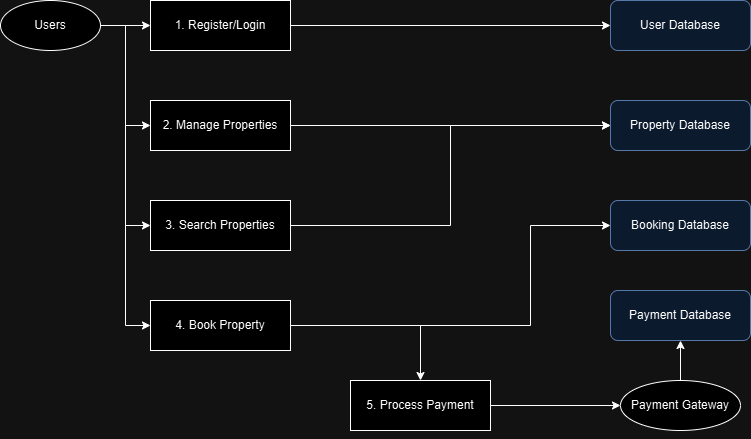

The diagram above was exported from draw.io. Its source (the exported page's mxGraphModel, read from the mxfile embedded in the PNG):
<mxGraphModel dx="1259" dy="686" grid="1" gridSize="10" guides="1" tooltips="1" connect="1" arrows="1" fold="1" page="1" pageScale="1" pageWidth="827" pageHeight="1169" math="0" shadow="0">
  <root>
    <mxCell id="0" />
    <mxCell id="1" parent="0" />
    <mxCell id="Users" value="Users" style="ellipse;whiteSpace=wrap;html=1;" parent="1" vertex="1">
      <mxGeometry x="50" y="50" width="100" height="50" as="geometry" />
    </mxCell>
    <mxCell id="V1izavB_2_vH1uFchglV-6" style="edgeStyle=orthogonalEdgeStyle;rounded=0;orthogonalLoop=1;jettySize=auto;html=1;exitX=0.5;exitY=0;exitDx=0;exitDy=0;entryX=0.5;entryY=1;entryDx=0;entryDy=0;" edge="1" parent="1" source="PaymentGateway" target="PaymentDatabase">
      <mxGeometry relative="1" as="geometry">
        <Array as="points">
          <mxPoint x="730" y="480" />
        </Array>
      </mxGeometry>
    </mxCell>
    <mxCell id="PaymentGateway" value="Payment Gateway" style="ellipse;whiteSpace=wrap;html=1;" parent="1" vertex="1">
      <mxGeometry x="670" y="430" width="120" height="50" as="geometry" />
    </mxCell>
    <mxCell id="RegisterLogin" value="1. Register/Login" style="rectangle;whiteSpace=wrap;html=1;" parent="1" vertex="1">
      <mxGeometry x="200" y="50" width="140" height="50" as="geometry" />
    </mxCell>
    <mxCell id="ManageProperties" value="2. Manage Properties" style="rectangle;whiteSpace=wrap;html=1;" parent="1" vertex="1">
      <mxGeometry x="200" y="150" width="140" height="50" as="geometry" />
    </mxCell>
    <mxCell id="SearchProperties" value="3. Search Properties" style="rectangle;whiteSpace=wrap;html=1;" parent="1" vertex="1">
      <mxGeometry x="200" y="250" width="140" height="50" as="geometry" />
    </mxCell>
    <mxCell id="V1izavB_2_vH1uFchglV-7" style="edgeStyle=orthogonalEdgeStyle;rounded=0;orthogonalLoop=1;jettySize=auto;html=1;exitX=1;exitY=0.5;exitDx=0;exitDy=0;entryX=0.5;entryY=0;entryDx=0;entryDy=0;" edge="1" parent="1" source="BookProperty" target="ProcessPayment">
      <mxGeometry relative="1" as="geometry" />
    </mxCell>
    <mxCell id="BookProperty" value="4. Book Property" style="rectangle;whiteSpace=wrap;html=1;" parent="1" vertex="1">
      <mxGeometry x="200" y="350" width="140" height="50" as="geometry" />
    </mxCell>
    <mxCell id="ProcessPayment" value="5. Process Payment" style="rectangle;whiteSpace=wrap;html=1;" parent="1" vertex="1">
      <mxGeometry x="400" y="430" width="140" height="50" as="geometry" />
    </mxCell>
    <mxCell id="UserDatabase" value="User Database" style="rectangle;whiteSpace=wrap;html=1;rounded=1;fillColor=#dae8fc;strokeColor=#6c8ebf;" parent="1" vertex="1">
      <mxGeometry x="660" y="50" width="140" height="50" as="geometry" />
    </mxCell>
    <mxCell id="PropertyDatabase" value="Property Database" style="rectangle;whiteSpace=wrap;html=1;rounded=1;fillColor=#dae8fc;strokeColor=#6c8ebf;" parent="1" vertex="1">
      <mxGeometry x="660" y="150" width="140" height="50" as="geometry" />
    </mxCell>
    <mxCell id="BookingDatabase" value="Booking Database" style="rectangle;whiteSpace=wrap;html=1;rounded=1;fillColor=#dae8fc;strokeColor=#6c8ebf;" parent="1" vertex="1">
      <mxGeometry x="660" y="250" width="140" height="50" as="geometry" />
    </mxCell>
    <mxCell id="PaymentDatabase" value="Payment Database" style="rectangle;whiteSpace=wrap;html=1;rounded=1;fillColor=#dae8fc;strokeColor=#6c8ebf;" parent="1" vertex="1">
      <mxGeometry x="660" y="340" width="140" height="50" as="geometry" />
    </mxCell>
    <mxCell id="edge1" style="edgeStyle=orthogonalEdgeStyle;rounded=0;html=1;exitX=1;exitY=0.5;entryX=0;entryY=0.5;" parent="1" source="Users" target="RegisterLogin" edge="1">
      <mxGeometry relative="1" as="geometry" />
    </mxCell>
    <mxCell id="edge2" style="edgeStyle=orthogonalEdgeStyle;rounded=0;html=1;exitX=1;exitY=0.5;entryX=0;entryY=0.5;" parent="1" source="RegisterLogin" target="UserDatabase" edge="1">
      <mxGeometry relative="1" as="geometry" />
    </mxCell>
    <mxCell id="edge3" style="edgeStyle=orthogonalEdgeStyle;rounded=0;html=1;exitX=1;exitY=0.5;entryX=0;entryY=0.5;" parent="1" source="Users" target="ManageProperties" edge="1">
      <mxGeometry relative="1" as="geometry" />
    </mxCell>
    <mxCell id="edge4" style="edgeStyle=orthogonalEdgeStyle;rounded=0;html=1;exitX=1;exitY=0.5;entryX=0;entryY=0.5;" parent="1" source="ManageProperties" target="PropertyDatabase" edge="1">
      <mxGeometry relative="1" as="geometry" />
    </mxCell>
    <mxCell id="edge5" style="edgeStyle=orthogonalEdgeStyle;rounded=0;html=1;exitX=1;exitY=0.5;entryX=0;entryY=0.5;" parent="1" source="Users" target="SearchProperties" edge="1">
      <mxGeometry relative="1" as="geometry" />
    </mxCell>
    <mxCell id="edge6" style="edgeStyle=orthogonalEdgeStyle;rounded=0;html=1;exitX=1;exitY=0.5;entryX=0;entryY=0.5;" parent="1" source="SearchProperties" target="PropertyDatabase" edge="1">
      <mxGeometry relative="1" as="geometry" />
    </mxCell>
    <mxCell id="edge7" style="edgeStyle=orthogonalEdgeStyle;rounded=0;html=1;exitX=1;exitY=0.5;entryX=0;entryY=0.5;" parent="1" source="Users" target="BookProperty" edge="1">
      <mxGeometry relative="1" as="geometry" />
    </mxCell>
    <mxCell id="edge8" style="edgeStyle=orthogonalEdgeStyle;rounded=0;html=1;exitX=1;exitY=0.5;entryX=0;entryY=0.5;" parent="1" source="BookProperty" target="BookingDatabase" edge="1">
      <mxGeometry relative="1" as="geometry">
        <Array as="points">
          <mxPoint x="580" y="375" />
          <mxPoint x="580" y="275" />
        </Array>
      </mxGeometry>
    </mxCell>
    <mxCell id="edge10" style="edgeStyle=orthogonalEdgeStyle;rounded=0;html=1;exitX=1;exitY=0.5;entryX=0;entryY=0.5;" parent="1" source="ProcessPayment" target="PaymentGateway" edge="1">
      <mxGeometry relative="1" as="geometry" />
    </mxCell>
  </root>
</mxGraphModel>